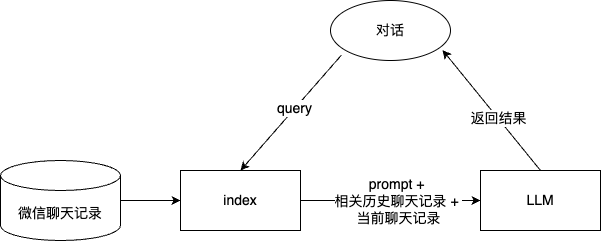

The diagram above was exported from draw.io. Its source (the exported page's mxGraphModel, read from the mxfile embedded in the PNG):
<mxGraphModel dx="1518" dy="702" grid="1" gridSize="10" guides="1" tooltips="1" connect="1" arrows="1" fold="1" page="1" pageScale="1" pageWidth="827" pageHeight="1169" math="0" shadow="0">
  <root>
    <mxCell id="0" />
    <mxCell id="1" parent="0" />
    <mxCell id="jaEk7s6g93os97qJecaB-3" style="edgeStyle=orthogonalEdgeStyle;rounded=0;orthogonalLoop=1;jettySize=auto;html=1;exitX=1;exitY=0.5;exitDx=0;exitDy=0;exitPerimeter=0;entryX=0;entryY=0.5;entryDx=0;entryDy=0;" edge="1" parent="1" source="jaEk7s6g93os97qJecaB-1" target="jaEk7s6g93os97qJecaB-2">
      <mxGeometry relative="1" as="geometry" />
    </mxCell>
    <mxCell id="jaEk7s6g93os97qJecaB-1" value="&lt;font style=&quot;font-size: 14px;&quot;&gt;微信聊天记录&lt;/font&gt;" style="shape=cylinder3;whiteSpace=wrap;html=1;boundedLbl=1;backgroundOutline=1;size=15;" vertex="1" parent="1">
      <mxGeometry x="90" y="220" width="120" height="80" as="geometry" />
    </mxCell>
    <mxCell id="jaEk7s6g93os97qJecaB-10" style="edgeStyle=orthogonalEdgeStyle;rounded=0;orthogonalLoop=1;jettySize=auto;html=1;exitX=1;exitY=0.5;exitDx=0;exitDy=0;" edge="1" parent="1" source="jaEk7s6g93os97qJecaB-2" target="jaEk7s6g93os97qJecaB-9">
      <mxGeometry relative="1" as="geometry" />
    </mxCell>
    <mxCell id="jaEk7s6g93os97qJecaB-11" value="&lt;font style=&quot;font-size: 14px;&quot;&gt;prompt +&amp;nbsp;&lt;br&gt;相关历史聊天记录 +&amp;nbsp;&lt;br&gt;当前聊天记录&lt;/font&gt;" style="edgeLabel;html=1;align=center;verticalAlign=middle;resizable=0;points=[];" vertex="1" connectable="0" parent="jaEk7s6g93os97qJecaB-10">
      <mxGeometry x="0.0824" y="1" relative="1" as="geometry">
        <mxPoint y="1" as="offset" />
      </mxGeometry>
    </mxCell>
    <mxCell id="jaEk7s6g93os97qJecaB-2" value="&lt;font style=&quot;font-size: 14px;&quot;&gt;index&lt;/font&gt;" style="rounded=0;whiteSpace=wrap;html=1;" vertex="1" parent="1">
      <mxGeometry x="270" y="230" width="120" height="60" as="geometry" />
    </mxCell>
    <mxCell id="jaEk7s6g93os97qJecaB-5" value="&lt;span style=&quot;font-size: 14px;&quot;&gt;对话&lt;/span&gt;" style="ellipse;whiteSpace=wrap;html=1;" vertex="1" parent="1">
      <mxGeometry x="420" y="60" width="120" height="60" as="geometry" />
    </mxCell>
    <mxCell id="jaEk7s6g93os97qJecaB-7" value="" style="endArrow=classic;html=1;rounded=0;exitX=0.092;exitY=0.908;exitDx=0;exitDy=0;entryX=0.5;entryY=0;entryDx=0;entryDy=0;exitPerimeter=0;" edge="1" parent="1" source="jaEk7s6g93os97qJecaB-5" target="jaEk7s6g93os97qJecaB-2">
      <mxGeometry width="50" height="50" relative="1" as="geometry">
        <mxPoint x="390" y="400" as="sourcePoint" />
        <mxPoint x="440" y="350" as="targetPoint" />
      </mxGeometry>
    </mxCell>
    <mxCell id="jaEk7s6g93os97qJecaB-8" value="&lt;span style=&quot;font-size: 14px;&quot;&gt;query&lt;br&gt;&lt;/span&gt;" style="edgeLabel;html=1;align=center;verticalAlign=middle;resizable=0;points=[];" vertex="1" connectable="0" parent="jaEk7s6g93os97qJecaB-7">
      <mxGeometry x="-0.0764" y="-1" relative="1" as="geometry">
        <mxPoint as="offset" />
      </mxGeometry>
    </mxCell>
    <mxCell id="jaEk7s6g93os97qJecaB-9" value="&lt;font style=&quot;font-size: 14px;&quot;&gt;LLM&lt;/font&gt;" style="rounded=0;whiteSpace=wrap;html=1;" vertex="1" parent="1">
      <mxGeometry x="570" y="230" width="120" height="60" as="geometry" />
    </mxCell>
    <mxCell id="jaEk7s6g93os97qJecaB-12" value="" style="endArrow=classic;html=1;rounded=0;exitX=0.5;exitY=0;exitDx=0;exitDy=0;entryX=0.933;entryY=0.825;entryDx=0;entryDy=0;entryPerimeter=0;" edge="1" parent="1" source="jaEk7s6g93os97qJecaB-9" target="jaEk7s6g93os97qJecaB-5">
      <mxGeometry width="50" height="50" relative="1" as="geometry">
        <mxPoint x="390" y="410" as="sourcePoint" />
        <mxPoint x="440" y="360" as="targetPoint" />
      </mxGeometry>
    </mxCell>
    <mxCell id="jaEk7s6g93os97qJecaB-13" value="&lt;font style=&quot;font-size: 14px;&quot;&gt;返回结果&lt;/font&gt;" style="edgeLabel;html=1;align=center;verticalAlign=middle;resizable=0;points=[];" vertex="1" connectable="0" parent="jaEk7s6g93os97qJecaB-12">
      <mxGeometry x="-0.1249" relative="1" as="geometry">
        <mxPoint as="offset" />
      </mxGeometry>
    </mxCell>
  </root>
</mxGraphModel>